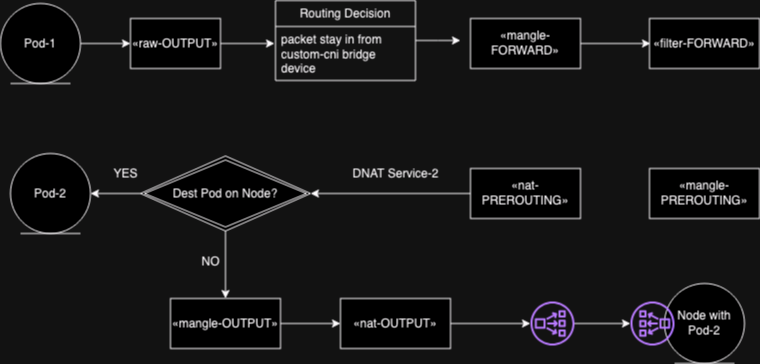

The diagram above was exported from draw.io. Its source (the exported page's mxGraphModel, read from the mxfile embedded in the PNG):
<mxGraphModel dx="954" dy="1072" grid="1" gridSize="10" guides="1" tooltips="1" connect="1" arrows="1" fold="1" page="1" pageScale="1" pageWidth="850" pageHeight="1100" math="0" shadow="0">
  <root>
    <mxCell id="0" />
    <mxCell id="1" parent="0" />
    <mxCell id="eorJ10A-QwF0Q8Qs4coM-1" style="edgeStyle=orthogonalEdgeStyle;rounded=0;orthogonalLoop=1;jettySize=auto;html=1;entryX=-0.007;entryY=0.315;entryDx=0;entryDy=0;entryPerimeter=0;" parent="1" source="MyZqOIHdPIPDx13B9U6J-1" target="CUoiTtQIEfrAoNIoz5LW-7" edge="1">
      <mxGeometry relative="1" as="geometry" />
    </mxCell>
    <mxCell id="MyZqOIHdPIPDx13B9U6J-1" value="«raw-OUTPUT»" style="html=1;whiteSpace=wrap;" parent="1" vertex="1">
      <mxGeometry x="160" y="400" width="90" height="50" as="geometry" />
    </mxCell>
    <mxCell id="CUoiTtQIEfrAoNIoz5LW-18" style="edgeStyle=orthogonalEdgeStyle;rounded=0;orthogonalLoop=1;jettySize=auto;html=1;entryX=0;entryY=0.5;entryDx=0;entryDy=0;" parent="1" source="CUoiTtQIEfrAoNIoz5LW-3" target="MyZqOIHdPIPDx13B9U6J-1" edge="1">
      <mxGeometry relative="1" as="geometry" />
    </mxCell>
    <mxCell id="CUoiTtQIEfrAoNIoz5LW-3" value="Pod-1" style="ellipse;shape=umlEntity;whiteSpace=wrap;html=1;" parent="1" vertex="1">
      <mxGeometry x="30" y="385" width="80" height="80" as="geometry" />
    </mxCell>
    <mxCell id="eorJ10A-QwF0Q8Qs4coM-2" style="edgeStyle=orthogonalEdgeStyle;rounded=0;orthogonalLoop=1;jettySize=auto;html=1;" parent="1" source="CUoiTtQIEfrAoNIoz5LW-6" edge="1">
      <mxGeometry relative="1" as="geometry">
        <mxPoint x="490" y="422" as="targetPoint" />
      </mxGeometry>
    </mxCell>
    <mxCell id="CUoiTtQIEfrAoNIoz5LW-6" value="Routing Decision" style="swimlane;fontStyle=0;childLayout=stackLayout;horizontal=1;startSize=26;fillColor=none;horizontalStack=0;resizeParent=1;resizeParentMax=0;resizeLast=0;collapsible=1;marginBottom=0;whiteSpace=wrap;html=1;" parent="1" vertex="1">
      <mxGeometry x="305" y="382" width="140" height="80" as="geometry" />
    </mxCell>
    <mxCell id="CUoiTtQIEfrAoNIoz5LW-7" value="packet stay in from custom-cni bridge device" style="text;strokeColor=none;fillColor=none;align=left;verticalAlign=top;spacingLeft=4;spacingRight=4;overflow=hidden;rotatable=0;points=[[0,0.5],[1,0.5]];portConstraint=eastwest;whiteSpace=wrap;html=1;" parent="CUoiTtQIEfrAoNIoz5LW-6" vertex="1">
      <mxGeometry y="26" width="140" height="54" as="geometry" />
    </mxCell>
    <mxCell id="CUoiTtQIEfrAoNIoz5LW-21" style="edgeStyle=orthogonalEdgeStyle;rounded=0;orthogonalLoop=1;jettySize=auto;html=1;" parent="1" source="CUoiTtQIEfrAoNIoz5LW-10" edge="1">
      <mxGeometry relative="1" as="geometry">
        <mxPoint x="680" y="425" as="targetPoint" />
      </mxGeometry>
    </mxCell>
    <mxCell id="CUoiTtQIEfrAoNIoz5LW-10" value="«mangle-FORWARD»" style="html=1;whiteSpace=wrap;" parent="1" vertex="1">
      <mxGeometry x="500" y="400" width="110" height="50" as="geometry" />
    </mxCell>
    <mxCell id="eorJ10A-QwF0Q8Qs4coM-3" value="«filter-FORWARD»" style="html=1;whiteSpace=wrap;" parent="1" vertex="1">
      <mxGeometry x="679" y="400" width="110" height="50" as="geometry" />
    </mxCell>
    <mxCell id="eorJ10A-QwF0Q8Qs4coM-4" value="Pod-2" style="ellipse;shape=umlEntity;whiteSpace=wrap;html=1;" parent="1" vertex="1">
      <mxGeometry x="40" y="535" width="80" height="80" as="geometry" />
    </mxCell>
    <mxCell id="LFaZVe-rlfIlIeqdGSqQ-1" value="«mangle-PREROUTING»" style="html=1;whiteSpace=wrap;" parent="1" vertex="1">
      <mxGeometry x="679" y="550" width="110" height="50" as="geometry" />
    </mxCell>
    <mxCell id="LFaZVe-rlfIlIeqdGSqQ-8" style="edgeStyle=orthogonalEdgeStyle;rounded=0;orthogonalLoop=1;jettySize=auto;html=1;" parent="1" source="LFaZVe-rlfIlIeqdGSqQ-2" target="LFaZVe-rlfIlIeqdGSqQ-5" edge="1">
      <mxGeometry relative="1" as="geometry" />
    </mxCell>
    <mxCell id="LFaZVe-rlfIlIeqdGSqQ-2" value="«nat-PREROUTING»" style="html=1;whiteSpace=wrap;" parent="1" vertex="1">
      <mxGeometry x="500" y="550" width="110" height="50" as="geometry" />
    </mxCell>
    <mxCell id="LFaZVe-rlfIlIeqdGSqQ-4" value="DNAT Service-2" style="text;html=1;align=center;verticalAlign=middle;resizable=0;points=[];autosize=1;strokeColor=none;fillColor=none;" parent="1" vertex="1">
      <mxGeometry x="370" y="540" width="110" height="30" as="geometry" />
    </mxCell>
    <mxCell id="LFaZVe-rlfIlIeqdGSqQ-7" style="edgeStyle=orthogonalEdgeStyle;rounded=0;orthogonalLoop=1;jettySize=auto;html=1;" parent="1" source="LFaZVe-rlfIlIeqdGSqQ-5" target="eorJ10A-QwF0Q8Qs4coM-4" edge="1">
      <mxGeometry relative="1" as="geometry" />
    </mxCell>
    <mxCell id="LFaZVe-rlfIlIeqdGSqQ-11" style="edgeStyle=orthogonalEdgeStyle;rounded=0;orthogonalLoop=1;jettySize=auto;html=1;entryX=0.5;entryY=0;entryDx=0;entryDy=0;" parent="1" source="LFaZVe-rlfIlIeqdGSqQ-5" target="LFaZVe-rlfIlIeqdGSqQ-9" edge="1">
      <mxGeometry relative="1" as="geometry" />
    </mxCell>
    <mxCell id="LFaZVe-rlfIlIeqdGSqQ-5" value="Dest Pod on Node?" style="shape=rhombus;double=1;perimeter=rhombusPerimeter;whiteSpace=wrap;html=1;align=center;" parent="1" vertex="1">
      <mxGeometry x="170" y="537.5" width="170" height="75" as="geometry" />
    </mxCell>
    <mxCell id="LFaZVe-rlfIlIeqdGSqQ-6" value="YES" style="text;html=1;align=center;verticalAlign=middle;resizable=0;points=[];autosize=1;strokeColor=none;fillColor=none;" parent="1" vertex="1">
      <mxGeometry x="130" y="540" width="50" height="30" as="geometry" />
    </mxCell>
    <mxCell id="LFaZVe-rlfIlIeqdGSqQ-21" style="edgeStyle=orthogonalEdgeStyle;rounded=0;orthogonalLoop=1;jettySize=auto;html=1;" parent="1" source="LFaZVe-rlfIlIeqdGSqQ-9" target="LFaZVe-rlfIlIeqdGSqQ-13" edge="1">
      <mxGeometry relative="1" as="geometry" />
    </mxCell>
    <mxCell id="LFaZVe-rlfIlIeqdGSqQ-9" value="«mangle-OUTPUT»" style="html=1;whiteSpace=wrap;" parent="1" vertex="1">
      <mxGeometry x="200" y="680" width="110" height="50" as="geometry" />
    </mxCell>
    <mxCell id="LFaZVe-rlfIlIeqdGSqQ-22" style="edgeStyle=orthogonalEdgeStyle;rounded=0;orthogonalLoop=1;jettySize=auto;html=1;" parent="1" source="LFaZVe-rlfIlIeqdGSqQ-13" target="LFaZVe-rlfIlIeqdGSqQ-15" edge="1">
      <mxGeometry relative="1" as="geometry" />
    </mxCell>
    <mxCell id="LFaZVe-rlfIlIeqdGSqQ-13" value="«nat-OUTPUT»" style="html=1;whiteSpace=wrap;" parent="1" vertex="1">
      <mxGeometry x="370" y="680" width="110" height="50" as="geometry" />
    </mxCell>
    <mxCell id="LFaZVe-rlfIlIeqdGSqQ-14" value="NO" style="text;html=1;align=center;verticalAlign=middle;resizable=0;points=[];autosize=1;strokeColor=none;fillColor=none;" parent="1" vertex="1">
      <mxGeometry x="220" y="628" width="40" height="30" as="geometry" />
    </mxCell>
    <mxCell id="LFaZVe-rlfIlIeqdGSqQ-23" style="edgeStyle=orthogonalEdgeStyle;rounded=0;orthogonalLoop=1;jettySize=auto;html=1;" parent="1" source="LFaZVe-rlfIlIeqdGSqQ-15" target="LFaZVe-rlfIlIeqdGSqQ-20" edge="1">
      <mxGeometry relative="1" as="geometry" />
    </mxCell>
    <mxCell id="LFaZVe-rlfIlIeqdGSqQ-15" value="" style="sketch=0;outlineConnect=0;fontColor=#232F3E;gradientColor=none;fillColor=#8C4FFF;strokeColor=none;dashed=0;verticalLabelPosition=bottom;verticalAlign=top;align=center;html=1;fontSize=12;fontStyle=0;aspect=fixed;pointerEvents=1;shape=mxgraph.aws4.network_load_balancer;direction=east;" parent="1" vertex="1">
      <mxGeometry x="560" y="683" width="44" height="44" as="geometry" />
    </mxCell>
    <mxCell id="LFaZVe-rlfIlIeqdGSqQ-18" value="Node with Pod-2" style="ellipse;shape=umlEntity;whiteSpace=wrap;html=1;" parent="1" vertex="1">
      <mxGeometry x="694" y="665" width="80" height="80" as="geometry" />
    </mxCell>
    <mxCell id="LFaZVe-rlfIlIeqdGSqQ-20" value="" style="sketch=0;outlineConnect=0;fontColor=#232F3E;gradientColor=none;fillColor=#8C4FFF;strokeColor=none;dashed=0;verticalLabelPosition=bottom;verticalAlign=top;align=center;html=1;fontSize=12;fontStyle=0;aspect=fixed;pointerEvents=1;shape=mxgraph.aws4.network_load_balancer;direction=west;" parent="1" vertex="1">
      <mxGeometry x="660" y="683" width="44" height="44" as="geometry" />
    </mxCell>
  </root>
</mxGraphModel>